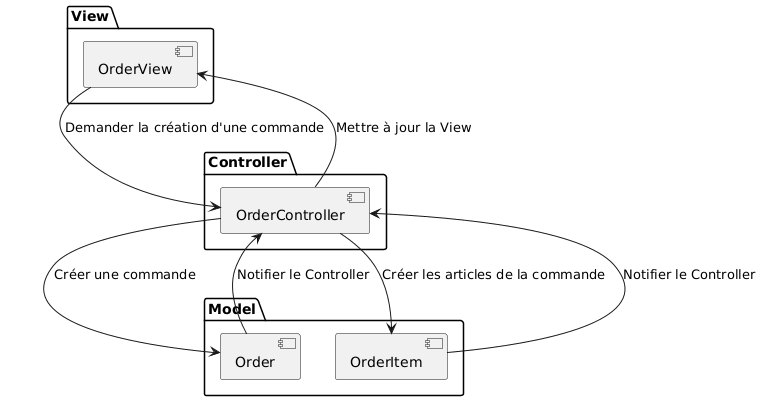

The diagram above was rendered by PlantUML. Its source (embedded in the PNG):
@startuml
package View {
    [OrderView] 
}

package Controller {
    [OrderController] 
}

package Model {
    [Order] 
    [OrderItem]
}

[OrderView] --> [OrderController] : Demander la création d'une commande
[OrderController] --> [Order] : Créer une commande
[OrderController] --> [OrderItem] : Créer les articles de la commande
[OrderItem] --> [OrderController] : Notifier le Controller
[Order] --> [OrderController] : Notifier le Controller
[OrderController] --> [OrderView] : Mettre à jour la View
@enduml